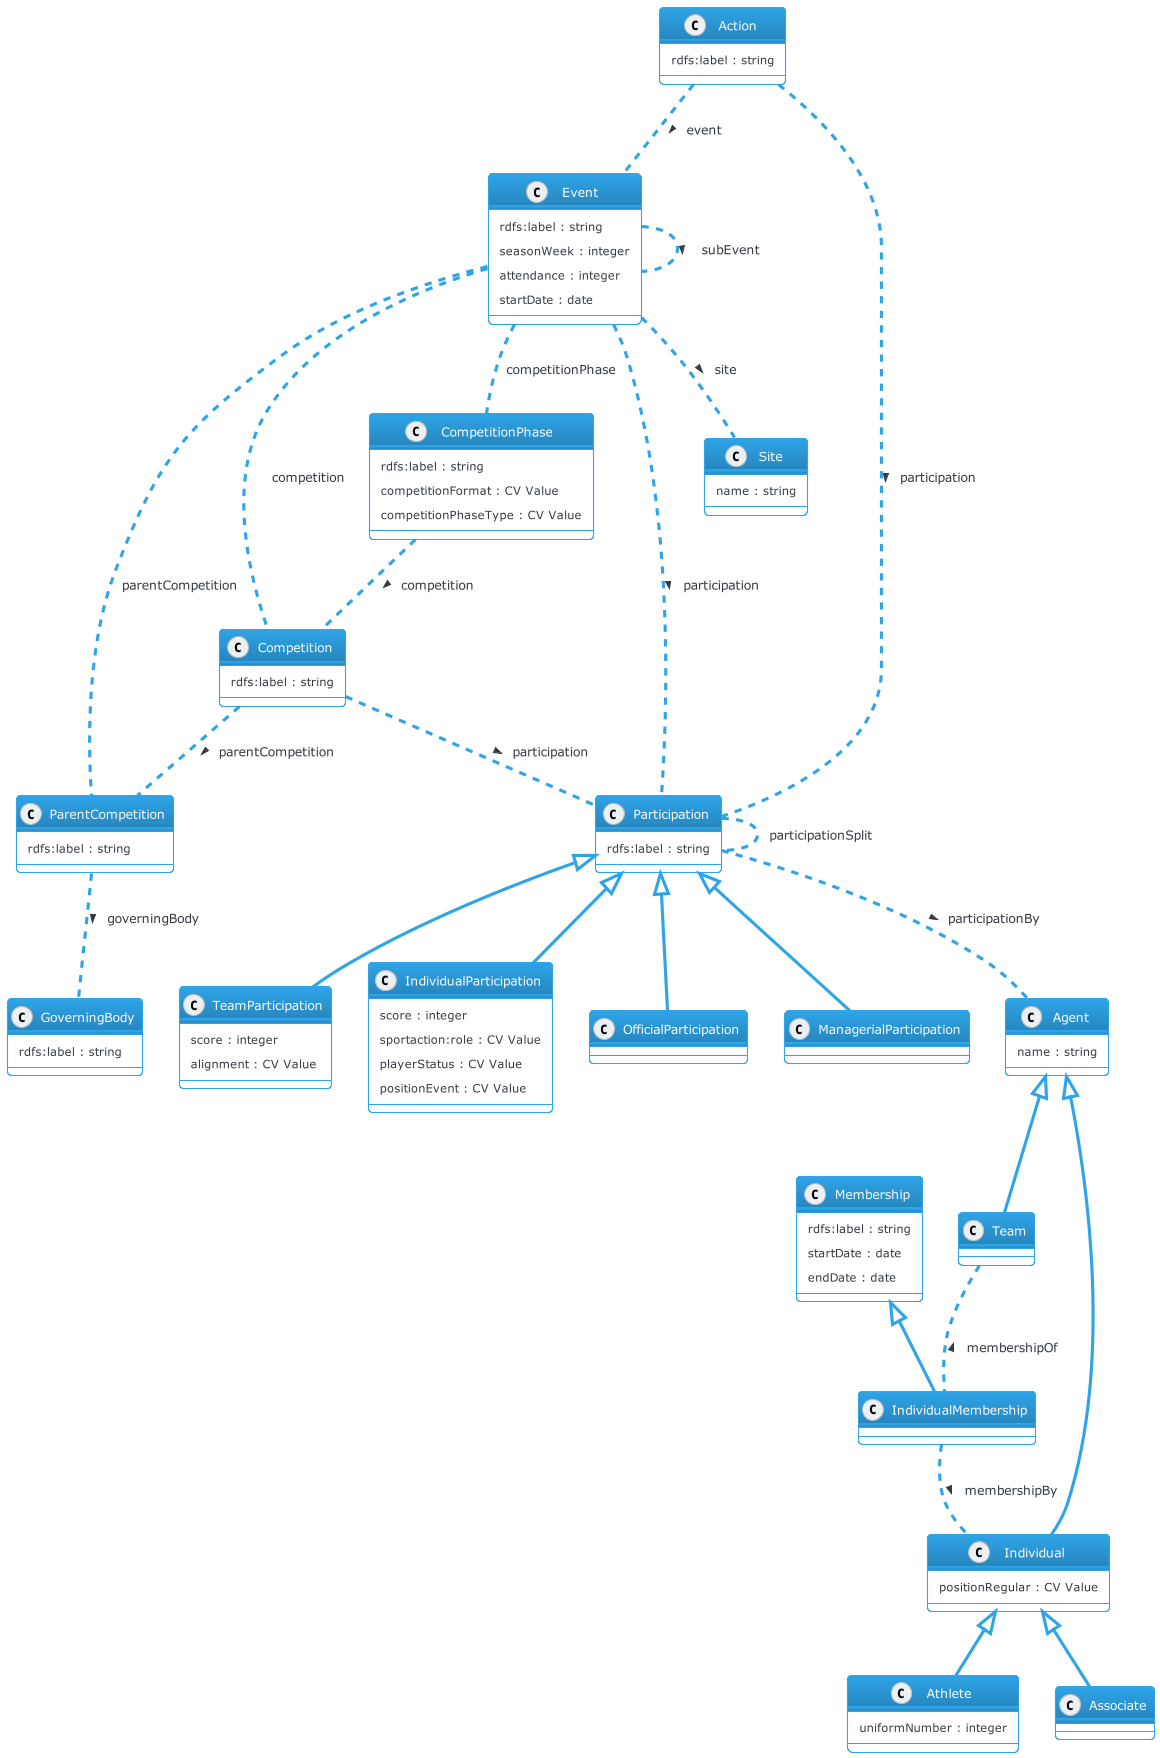

The diagram above was rendered by PlantUML. Its source (embedded in the PNG):
@startuml
!theme cerulean-outline

' IPTC Sport Model - last updated 2022-01-18

' RDF Classes defined in our ontology:
class GoverningBody {
  rdfs:label : string
}

class ParentCompetition {
  rdfs:label : string
}

class Competition {
  rdfs:label : string
}

class CompetitionPhase {
  rdfs:label : string
  competitionFormat : CV Value
  competitionPhaseType : CV Value
}

class Event {
  rdfs:label : string
  seasonWeek : integer
  attendance : integer
  startDate : date
}

class Action {
  rdfs:label : string
}

class Participation {
  rdfs:label : string
}

' TeamParticipation is a subclass of Participation
Participation <|-- TeamParticipation
class TeamParticipation {
  score : integer
  alignment : CV Value
}

Participation <|-- IndividualParticipation
class IndividualParticipation {
  score : integer
  sportaction:role : CV Value
  playerStatus : CV Value
  positionEvent : CV Value
}

Participation <|-- OfficialParticipation
class OfficialParticipation { }

Participation <|-- ManagerialParticipation
class ManagerialParticipation { }

class Membership {
  rdfs:label : string
  startDate : date
  endDate : date
}

Membership <|-- IndividualMembership
class IndividualMembership {
}

class Agent {
  name : string
}

Agent <|-- Team
class Team { }

Agent <|-- Individual
class Individual {
  positionRegular : CV Value
}

Individual <|-- Athlete
class Athlete {
  uniformNumber : integer
}

Individual <|-- Associate
class Associate { }

class Site {
  name : string
}

' Object properties - relationships between classes

Action .. Event : > event
Competition .. ParentCompetition : > parentCompetition
CompetitionPhase .. Competition : > competition
ParentCompetition .. GoverningBody : > governingBody
Event .. Competition : competition
Event .. ParentCompetition : parentCompetition
Event .. CompetitionPhase : competitionPhase
Action .. Participation : > participation
Event .. Participation : > participation
Competition .. Participation : > participation
Participation .. Participation : participationSplit
Event .. Event : > subEvent
Participation .. Agent : > participationBy
Team .. IndividualMembership : < membershipOf
IndividualMembership .. Individual : > membershipBy
Event .. Site :  > site
@enduml